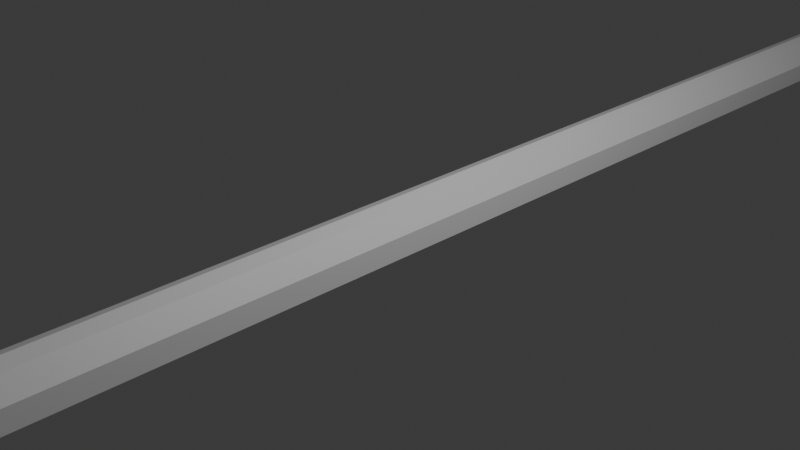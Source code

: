 # Source: speedBump.blend  (saved by Blender 4.1.24; exported with 4.5.12 LTS)
import bpy
from mathutils import Matrix  # noqa: F401  (used for matrix-valued properties, if any)

bpy.ops.wm.read_factory_settings(use_empty=True)
scene = bpy.context.scene
scene.name = 'Scene'

# ---- collections
col_collection = bpy.data.collections.new('Collection'); scene.collection.children.link(col_collection)

# ---- materials (node trees are filled in below, after node groups)
mat_material = bpy.data.materials.new('Material')
mat_material.alpha_threshold = 0.0
mat_material.use_transparent_shadow = False
mat_material.roughness = 0.5
mat_material.line_color = (0.0, 0.0, 0.0, 1.0)

# ---- material node trees
mat_material.use_nodes = True; mat_material.node_tree.nodes.clear()
_N = mat_material.node_tree.nodes; _L = mat_material.node_tree.links
n0 = _N.new('ShaderNodeOutputMaterial'); n0.name = 'Material Output'; n0.location = (300, 300)
n1 = _N.new('ShaderNodeBsdfPrincipled'); n1.name = 'Principled BSDF'; n1.location = (10, 300)
n1.inputs[3].default_value = 1.45
_L.new(n1.outputs[0], n0.inputs[0])
n0.is_active_output = True

# ---- world
world_world = bpy.data.worlds.new('World'); scene.world = world_world
world_world.use_nodes = True; world_world.node_tree.nodes.clear()
_N = world_world.node_tree.nodes; _L = world_world.node_tree.links
n0 = _N.new('ShaderNodeOutputWorld'); n0.name = 'World Output'; n0.location = (300, 300)
n1 = _N.new('ShaderNodeBackground'); n1.name = 'Background'; n1.location = (10, 300)
n1.inputs[0].default_value = (0.05088, 0.05088, 0.05088, 1.0)
_L.new(n1.outputs[0], n0.inputs[0])
n0.is_active_output = True
world_world.color = (0.05088, 0.05088, 0.05088)
world_world.use_sun_shadow = False
world_world.sun_shadow_jitter_overblur = 0.0

# ---- cameras
cam_camera = bpy.data.cameras.new('Camera')
cam_camera.clip_end = 100.0
cam_camera.ortho_scale = 7.314

# ---- lights
light_light = bpy.data.lights.new('Light', 'POINT')
light_light.transmission_factor = 0.0
light_light.energy = 1000.0
light_light.shadow_soft_size = 0.1
light_light.shadow_maximum_resolution = 0.006
light_light.use_absolute_resolution = True

# ---- meshes
me_cube = bpy.data.meshes.new('Cube')
me_cube.from_pydata([(1.0, 1.0, -0.03368), (1.0, 1.0, -1.0), (1.0, -1.0, -0.03368), (1.0, -1.0, -1.0), (-1.0, 1.0, -0.03368), (-1.0, 1.0, -1.0), (-1.0, -1.0, -0.03368), (-1.0, -1.0, -1.0), (0.0, 1.0, -1.0), (0.0, -1.0, 1.0), (0.0, -1.0, -1.0), (0.0, 1.0, 1.0), (0.5, -1.0, -1.0), (0.5, 1.0, 0.7837), (0.5, 1.0, -1.0), (0.5, -1.0, 0.7837), (-0.5, 1.0, -1.0), (-0.5, -1.0, 0.7837), (-0.5, -1.0, -1.0), (-0.5, 1.0, 0.7837)], [], [(19, 4, 6, 17), (18, 17, 6, 7), (7, 6, 4, 5), (14, 1, 3, 12), (1, 0, 2, 3), (14, 13, 0, 1), (16, 19, 11, 8), (16, 8, 10, 18), (12, 15, 9, 10), (13, 11, 9, 15), (0, 13, 15, 2), (3, 2, 15, 12), (8, 11, 13, 14), (8, 14, 12, 10), (5, 16, 18, 7), (5, 4, 19, 16), (10, 9, 17, 18), (11, 19, 17, 9)])
_uv = me_cube.uv_layers.new(name='UVMap')
_uv.uv.foreach_set('vector', [0.8125, 0.5, 0.875, 0.5, 0.875, 0.75, 0.8125, 0.75, 0.375, 0.9375, 0.625, 0.9375, 0.625, 1.0, 0.375, 1.0, 0.375, 0.0, 0.625, 0.0, 0.625, 0.25, 0.375, 0.25, 0.3125, 0.5, 0.375, 0.5, 0.375, 0.75, 0.3125, 0.75, 0.375, 0.5, 0.625, 0.5, 0.625, 0.75, 0.375, 0.75, 0.375, 0.4375, 0.625, 0.4375, 0.625, 0.5, 0.375, 0.5, 0.375, 0.3125, 0.625, 0.3125, 0.625, 0.375, 0.375, 0.375, 0.1875, 0.5, 0.25, 0.5, 0.25, 0.75, 0.1875, 0.75, 0.375, 0.8125, 0.625, 0.8125, 0.625, 0.875, 0.375, 0.875, 0.6875, 0.5, 0.75, 0.5, 0.75, 0.75, 0.6875, 0.75, 0.625, 0.5, 0.6875, 0.5, 0.6875, 0.75, 0.625, 0.75, 0.375, 0.75, 0.625, 0.75, 0.625, 0.8125, 0.375, 0.8125, 0.375, 0.375, 0.625, 0.375, 0.625, 0.4375, 0.375, 0.4375, 0.25, 0.5, 0.3125, 0.5, 0.3125, 0.75, 0.25, 0.75, 0.125, 0.5, 0.1875, 0.5, 0.1875, 0.75, 0.125, 0.75, 0.375, 0.25, 0.625, 0.25, 0.625, 0.3125, 0.375, 0.3125, 0.375, 0.875, 0.625, 0.875, 0.625, 0.9375, 0.375, 0.9375, 0.75, 0.5, 0.8125, 0.5, 0.8125, 0.75, 0.75, 0.75])
me_cube.materials.append(mat_material)
me_cube.use_mirror_vertex_groups = False
me_cube.update()

# ---- objects
ob_cube = bpy.data.objects.new('Cube', me_cube)
ob_light = bpy.data.objects.new('Light', light_light)
ob_camera = bpy.data.objects.new('Camera', cam_camera)

# ---- transforms, parenting, visibility, modifiers, constraints
ob_cube.location = (0.0, 0.0, 0.0)
ob_cube.scale = (0.2981, 8.985, 0.2521)
ob_cube.lock_rotations_4d = False
ob_cube.empty_display_type = 'ARROWS'
ob_cube.lineart.crease_threshold = 0.0
ob_light.location = (4.076, 1.005, 5.904)
ob_light.rotation_euler = (0.6503, 0.05522, 1.866)
ob_light.lock_rotations_4d = False
ob_light.empty_display_type = 'ARROWS'
ob_light.color = (0.0, 0.0, 0.0, 0.0)
ob_light.lineart.crease_threshold = 0.0
ob_camera.location = (7.359, -6.926, 4.958)
ob_camera.rotation_euler = (1.109, 0.0, 0.8149)
ob_camera.lock_rotations_4d = False
ob_camera.empty_display_type = 'ARROWS'
ob_camera.color = (0.0, 0.0, 0.0, 0.0)
ob_camera.display_type = 'WIRE'
ob_camera.lineart.crease_threshold = 0.0

# ---- collection membership
col_collection.objects.link(ob_cube)
col_collection.objects.link(ob_light)
col_collection.objects.link(ob_camera)

# ---- scene / render settings (as saved in the file)
scene.camera = ob_camera
scene.frame_start = 1; scene.frame_end = 250; scene.frame_set(1)
scene.render.engine = 'BLENDER_EEVEE_NEXT'
scene.cycles.sampling_pattern = 'TABULATED_SOBOL'
scene.eevee.ray_tracing_options.trace_max_roughness = 0.0
bpy.context.view_layer.update()

